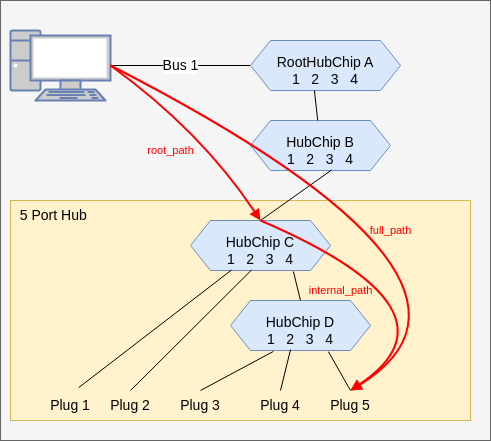

The diagram above was exported from draw.io. Its source (the exported page's mxGraphModel, read from the mxfile embedded in the PNG):
<mxGraphModel dx="736" dy="757" grid="1" gridSize="10" guides="1" tooltips="1" connect="1" arrows="1" fold="1" page="1" pageScale="1" pageWidth="827" pageHeight="1169" background="#ffffff" math="0" shadow="0">
  <root>
    <mxCell id="0" />
    <mxCell id="1" parent="0" />
    <mxCell id="29" value="" style="rounded=0;whiteSpace=wrap;html=1;fillColor=#f5f5f5;shadow=0;fontColor=#333333;strokeColor=#666666;" parent="1" vertex="1">
      <mxGeometry x="230" y="40" width="490" height="440" as="geometry" />
    </mxCell>
    <mxCell id="14" value="&amp;nbsp; 5 Port Hub" style="rounded=0;whiteSpace=wrap;html=1;fontSize=14;fillColor=#fff2cc;strokeColor=#d6b656;align=left;verticalAlign=top;" parent="1" vertex="1">
      <mxGeometry x="240" y="240" width="460" height="220" as="geometry" />
    </mxCell>
    <mxCell id="3" value="" style="fontColor=#0066CC;verticalAlign=top;verticalLabelPosition=bottom;labelPosition=center;align=center;html=1;outlineConnect=0;fillColor=#CCCCCC;strokeColor=#6881B3;gradientColor=none;gradientDirection=north;strokeWidth=2;shape=mxgraph.networks.pc;" parent="1" vertex="1">
      <mxGeometry x="240" y="70" width="100" height="70" as="geometry" />
    </mxCell>
    <mxCell id="7" value="Bus 1" style="endArrow=none;html=1;fontSize=14;entryX=0;entryY=0.5;entryDx=0;entryDy=0;" parent="1" source="3" target="9" edge="1">
      <mxGeometry width="50" height="50" relative="1" as="geometry">
        <mxPoint x="350" y="70" as="sourcePoint" />
        <mxPoint x="460" y="70" as="targetPoint" />
      </mxGeometry>
    </mxCell>
    <mxCell id="9" value="RootHubChip A&lt;br&gt;1&amp;nbsp; &amp;nbsp;2&amp;nbsp; &amp;nbsp;3&amp;nbsp; &amp;nbsp;4" style="shape=hexagon;perimeter=hexagonPerimeter2;whiteSpace=wrap;html=1;fixedSize=1;fontSize=14;verticalAlign=bottom;fillColor=#dae8fc;strokeColor=#6c8ebf;" parent="1" vertex="1">
      <mxGeometry x="480" y="80" width="150" height="50" as="geometry" />
    </mxCell>
    <mxCell id="10" value="&lt;br&gt;HubChip B&lt;br&gt;1&amp;nbsp; &amp;nbsp;2&amp;nbsp; &amp;nbsp;3&amp;nbsp; &amp;nbsp;4" style="shape=hexagon;perimeter=hexagonPerimeter2;whiteSpace=wrap;html=1;fixedSize=1;fontSize=14;verticalAlign=bottom;fillColor=#dae8fc;strokeColor=#6c8ebf;" parent="1" vertex="1">
      <mxGeometry x="480" y="160" width="140" height="50" as="geometry" />
    </mxCell>
    <mxCell id="11" value="&lt;br&gt;HubChip C&lt;br&gt;1&amp;nbsp; &amp;nbsp;2&amp;nbsp; &amp;nbsp;3&amp;nbsp; &amp;nbsp;4" style="shape=hexagon;perimeter=hexagonPerimeter2;whiteSpace=wrap;html=1;fixedSize=1;fontSize=14;verticalAlign=bottom;fillColor=#dae8fc;strokeColor=#6c8ebf;" parent="1" vertex="1">
      <mxGeometry x="420" y="260" width="140" height="50" as="geometry" />
    </mxCell>
    <mxCell id="12" value="&lt;br&gt;HubChip D&lt;br&gt;1&amp;nbsp; &amp;nbsp;2&amp;nbsp; &amp;nbsp;3&amp;nbsp; &amp;nbsp;4" style="shape=hexagon;perimeter=hexagonPerimeter2;whiteSpace=wrap;html=1;fixedSize=1;fontSize=14;verticalAlign=bottom;fillColor=#dae8fc;strokeColor=#6c8ebf;" parent="1" vertex="1">
      <mxGeometry x="460" y="340" width="140" height="50" as="geometry" />
    </mxCell>
    <mxCell id="15" value="" style="endArrow=none;html=1;fontSize=14;exitX=0.293;exitY=0.99;exitDx=0;exitDy=0;exitPerimeter=0;entryX=0.636;entryY=-0.095;entryDx=0;entryDy=0;entryPerimeter=0;" parent="1" source="11" target="20" edge="1">
      <mxGeometry width="50" height="50" relative="1" as="geometry">
        <mxPoint x="420" y="390" as="sourcePoint" />
        <mxPoint x="470" y="340" as="targetPoint" />
      </mxGeometry>
    </mxCell>
    <mxCell id="16" value="" style="endArrow=none;html=1;fontSize=14;exitX=0.426;exitY=1;exitDx=0;exitDy=0;exitPerimeter=0;" parent="1" source="9" target="10" edge="1">
      <mxGeometry width="50" height="50" relative="1" as="geometry">
        <mxPoint x="431.02" y="329.5" as="sourcePoint" />
        <mxPoint x="282.6400000000001" y="471.9799999999999" as="targetPoint" />
      </mxGeometry>
    </mxCell>
    <mxCell id="17" value="" style="endArrow=none;html=1;fontSize=14;exitX=0.579;exitY=0.99;exitDx=0;exitDy=0;exitPerimeter=0;entryX=0.5;entryY=0;entryDx=0;entryDy=0;" parent="1" source="10" target="11" edge="1">
      <mxGeometry width="50" height="50" relative="1" as="geometry">
        <mxPoint x="564.3199999999999" y="210" as="sourcePoint" />
        <mxPoint x="575.6847058823529" y="270" as="targetPoint" />
      </mxGeometry>
    </mxCell>
    <mxCell id="18" value="" style="endArrow=none;html=1;fontSize=14;entryX=0.735;entryY=1.019;entryDx=0;entryDy=0;entryPerimeter=0;exitX=0.5;exitY=0;exitDx=0;exitDy=0;" parent="1" source="12" target="11" edge="1">
      <mxGeometry width="50" height="50" relative="1" as="geometry">
        <mxPoint x="571.0600000000001" y="219.5" as="sourcePoint" />
        <mxPoint x="460" y="280" as="targetPoint" />
      </mxGeometry>
    </mxCell>
    <mxCell id="20" value="Plug 1" style="text;html=1;strokeColor=none;fillColor=none;align=center;verticalAlign=middle;whiteSpace=wrap;rounded=0;fontSize=14;" parent="1" vertex="1">
      <mxGeometry x="270" y="430" width="60" height="30" as="geometry" />
    </mxCell>
    <mxCell id="21" value="Plug 2" style="text;html=1;strokeColor=none;fillColor=none;align=center;verticalAlign=middle;whiteSpace=wrap;rounded=0;fontSize=14;" parent="1" vertex="1">
      <mxGeometry x="330" y="430" width="60" height="30" as="geometry" />
    </mxCell>
    <mxCell id="22" value="Plug 3" style="text;html=1;strokeColor=none;fillColor=none;align=center;verticalAlign=middle;whiteSpace=wrap;rounded=0;fontSize=14;" parent="1" vertex="1">
      <mxGeometry x="400" y="430" width="60" height="30" as="geometry" />
    </mxCell>
    <mxCell id="23" value="Plug 4" style="text;html=1;strokeColor=none;fillColor=none;align=center;verticalAlign=middle;whiteSpace=wrap;rounded=0;fontSize=14;" parent="1" vertex="1">
      <mxGeometry x="480" y="430" width="60" height="30" as="geometry" />
    </mxCell>
    <mxCell id="24" value="Plug 5" style="text;html=1;strokeColor=none;fillColor=none;align=center;verticalAlign=middle;whiteSpace=wrap;rounded=0;fontSize=14;" parent="1" vertex="1">
      <mxGeometry x="550" y="430" width="60" height="30" as="geometry" />
    </mxCell>
    <mxCell id="25" value="" style="endArrow=none;html=1;fontSize=14;exitX=0.436;exitY=0.99;exitDx=0;exitDy=0;exitPerimeter=0;entryX=0.5;entryY=0;entryDx=0;entryDy=0;" parent="1" source="11" target="21" edge="1">
      <mxGeometry width="50" height="50" relative="1" as="geometry">
        <mxPoint x="431.02" y="329.5" as="sourcePoint" />
        <mxPoint x="318.15999999999997" y="437.15" as="targetPoint" />
      </mxGeometry>
    </mxCell>
    <mxCell id="26" value="" style="endArrow=none;html=1;fontSize=14;exitX=0.306;exitY=1.019;exitDx=0;exitDy=0;exitPerimeter=0;entryX=0.5;entryY=0;entryDx=0;entryDy=0;" parent="1" source="12" target="22" edge="1">
      <mxGeometry width="50" height="50" relative="1" as="geometry">
        <mxPoint x="451.03999999999996" y="329.5" as="sourcePoint" />
        <mxPoint x="364" y="440" as="targetPoint" />
      </mxGeometry>
    </mxCell>
    <mxCell id="27" value="" style="endArrow=none;html=1;fontSize=14;exitX=0.429;exitY=0.981;exitDx=0;exitDy=0;exitPerimeter=0;entryX=0.5;entryY=0;entryDx=0;entryDy=0;" parent="1" source="12" target="23" edge="1">
      <mxGeometry width="50" height="50" relative="1" as="geometry">
        <mxPoint x="552.8399999999999" y="420.94999999999993" as="sourcePoint" />
        <mxPoint x="470" y="430" as="targetPoint" />
      </mxGeometry>
    </mxCell>
    <mxCell id="28" value="" style="endArrow=none;html=1;fontSize=14;entryX=0.5;entryY=0;entryDx=0;entryDy=0;exitX=0.699;exitY=1.022;exitDx=0;exitDy=0;exitPerimeter=0;" parent="1" source="12" target="24" edge="1">
      <mxGeometry width="50" height="50" relative="1" as="geometry">
        <mxPoint x="580" y="390" as="sourcePoint" />
        <mxPoint x="510" y="440" as="targetPoint" />
      </mxGeometry>
    </mxCell>
    <mxCell id="31" value="root_path" style="curved=1;endArrow=block;html=1;labelBackgroundColor=none;strokeWidth=2;endFill=1;entryX=0.5;entryY=0;entryDx=0;entryDy=0;exitX=1;exitY=0.5;exitDx=0;exitDy=0;exitPerimeter=0;strokeColor=#FF0000;fontColor=#FF0000;" parent="1" source="3" target="11" edge="1">
      <mxGeometry x="-0.1021" y="-34" width="50" height="50" relative="1" as="geometry">
        <mxPoint x="340" y="110" as="sourcePoint" />
        <mxPoint x="422" y="162" as="targetPoint" />
        <Array as="points">
          <mxPoint x="430" y="170" />
        </Array>
        <mxPoint as="offset" />
      </mxGeometry>
    </mxCell>
    <mxCell id="32" value="internal_path" style="curved=1;endArrow=block;html=1;labelBackgroundColor=none;strokeWidth=2;endFill=1;entryX=0.5;entryY=0;entryDx=0;entryDy=0;exitX=0.5;exitY=0;exitDx=0;exitDy=0;strokeColor=#FF0000;fontColor=#FF0000;" parent="1" source="11" target="24" edge="1">
      <mxGeometry x="-0.4574" y="-33" width="50" height="50" relative="1" as="geometry">
        <mxPoint x="350" y="115" as="sourcePoint" />
        <mxPoint x="500" y="270" as="targetPoint" />
        <Array as="points">
          <mxPoint x="700" y="350" />
        </Array>
        <mxPoint as="offset" />
      </mxGeometry>
    </mxCell>
    <mxCell id="33" value="full_path" style="curved=1;endArrow=block;html=1;labelBackgroundColor=none;strokeWidth=2;endFill=1;entryX=0.5;entryY=0;entryDx=0;entryDy=0;strokeColor=#FF0000;fontColor=#FF0000;exitX=1;exitY=0.5;exitDx=0;exitDy=0;exitPerimeter=0;" parent="1" source="3" target="24" edge="1">
      <mxGeometry x="-0.0497" y="-19" width="50" height="50" relative="1" as="geometry">
        <mxPoint x="340" y="110" as="sourcePoint" />
        <mxPoint x="590" y="440" as="targetPoint" />
        <Array as="points">
          <mxPoint x="760" y="320" />
        </Array>
        <mxPoint as="offset" />
      </mxGeometry>
    </mxCell>
  </root>
</mxGraphModel>